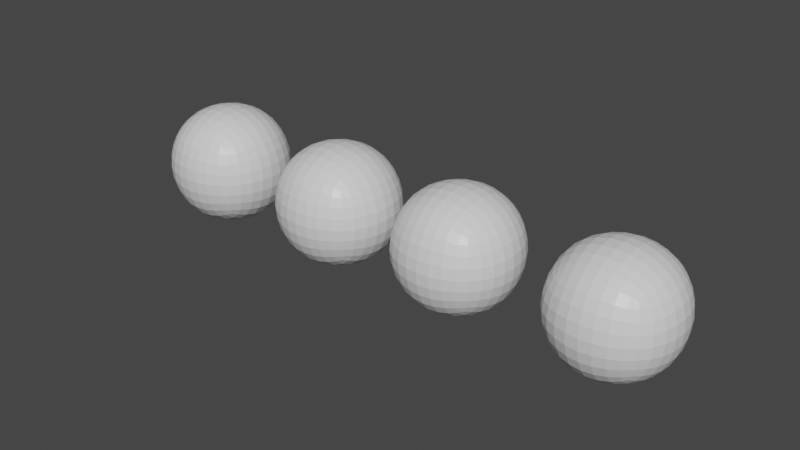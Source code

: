 # Source: four-spheres.blend  (saved by Blender 2.80.75; exported with 4.5.12 LTS)
import bpy
from mathutils import Matrix  # noqa: F401  (used for matrix-valued properties, if any)

bpy.ops.wm.read_factory_settings(use_empty=True)
scene = bpy.context.scene
scene.name = 'Scene'

# ---- collections
col_collection = bpy.data.collections.new('Collection'); scene.collection.children.link(col_collection)

# ---- materials (node trees are filled in below, after node groups)
mat_material = bpy.data.materials.new('Material')
mat_material.alpha_threshold = 0.0
mat_material.use_transparent_shadow = False
mat_material.line_color = (0.0, 0.0, 0.0, 1.0)

# ---- material node trees
mat_material.use_nodes = True; mat_material.node_tree.nodes.clear()
_N = mat_material.node_tree.nodes; _L = mat_material.node_tree.links
n0 = _N.new('ShaderNodeOutputMaterial'); n0.name = 'Material Output'; n0.location = (300, 300)
n1 = _N.new('ShaderNodeBsdfPrincipled'); n1.name = 'Principled BSDF'; n1.location = (10, 300)
n1.distribution = 'GGX'
n1.subsurface_method = 'BURLEY'
n1.inputs[2].default_value = 0.4
n1.inputs[3].default_value = 1.45
n1.inputs[27].default_value = (0.0, 0.0, 0.0, 1.0)
n1.inputs[28].default_value = 1.0
_L.new(n1.outputs[0], n0.inputs[0])
n0.is_active_output = True

# ---- world
world_world = bpy.data.worlds.new('World'); scene.world = world_world
world_world.use_nodes = True; world_world.node_tree.nodes.clear()
_N = world_world.node_tree.nodes; _L = world_world.node_tree.links
n0 = _N.new('ShaderNodeOutputWorld'); n0.name = 'World Output'; n0.location = (300, 300)
n1 = _N.new('ShaderNodeBackground'); n1.name = 'Background'; n1.location = (10, 300)
n1.inputs[0].default_value = (0.05088, 0.05088, 0.05088, 1.0)
_L.new(n1.outputs[0], n0.inputs[0])
n0.is_active_output = True
world_world.color = (0.05088, 0.05088, 0.05088)
world_world.use_sun_shadow = False
world_world.sun_shadow_jitter_overblur = 0.0

# ---- meshes
me_cube = bpy.data.meshes.new('Cube')
me_cube.from_pydata([(1.0, 1.0, 1.0), (1.0, 1.0, -1.0), (1.0, -1.0, 1.0), (1.0, -1.0, -1.0), (-1.0, 1.0, 1.0), (-1.0, 1.0, -1.0), (-1.0, -1.0, 1.0), (-1.0, -1.0, -1.0)], [], [(0, 4, 6, 2), (3, 2, 6, 7), (7, 6, 4, 5), (5, 1, 3, 7), (1, 0, 2, 3), (5, 4, 0, 1)])
_uv = me_cube.uv_layers.new(name='UVMap')
_uv.uv.foreach_set('vector', [0.375, 0.0, 0.625, 0.0, 0.625, 0.25, 0.375, 0.25, 0.375, 0.25, 0.625, 0.25, 0.625, 0.5, 0.375, 0.5, 0.375, 0.5, 0.625, 0.5, 0.625, 0.75, 0.375, 0.75, 0.375, 0.75, 0.625, 0.75, 0.625, 1.0, 0.375, 1.0, 0.125, 0.5, 0.375, 0.5, 0.375, 0.75, 0.125, 0.75, 0.625, 0.5, 0.875, 0.5, 0.875, 0.75, 0.625, 0.75])
me_cube.materials.append(mat_material)
me_cube.use_remesh_preserve_volume = False
me_cube.use_remesh_preserve_attributes = False
me_cube.use_mirror_vertex_groups = False
me_cube.update()
me_cube_004 = bpy.data.meshes.new('Cube.004')
me_cube_004.from_pydata([(1.0, 1.0, 1.0), (1.0, 1.0, -1.0), (1.0, -1.0, 1.0), (1.0, -1.0, -1.0), (-1.0, 1.0, 1.0), (-1.0, 1.0, -1.0), (-1.0, -1.0, 1.0), (-1.0, -1.0, -1.0)], [], [(0, 4, 6, 2), (3, 2, 6, 7), (7, 6, 4, 5), (5, 1, 3, 7), (1, 0, 2, 3), (5, 4, 0, 1)])
_uv = me_cube_004.uv_layers.new(name='UVMap')
_uv.uv.foreach_set('vector', [0.375, 0.0, 0.625, 0.0, 0.625, 0.25, 0.375, 0.25, 0.375, 0.25, 0.625, 0.25, 0.625, 0.5, 0.375, 0.5, 0.375, 0.5, 0.625, 0.5, 0.625, 0.75, 0.375, 0.75, 0.375, 0.75, 0.625, 0.75, 0.625, 1.0, 0.375, 1.0, 0.125, 0.5, 0.375, 0.5, 0.375, 0.75, 0.125, 0.75, 0.625, 0.5, 0.875, 0.5, 0.875, 0.75, 0.625, 0.75])
me_cube_004.materials.append(mat_material)
me_cube_004.use_remesh_preserve_volume = False
me_cube_004.use_remesh_preserve_attributes = False
me_cube_004.use_mirror_vertex_groups = False
me_cube_004.update()
me_cube_005 = bpy.data.meshes.new('Cube.005')
me_cube_005.from_pydata([(1.0, 1.0, 1.0), (1.0, 1.0, -1.0), (1.0, -1.0, 1.0), (1.0, -1.0, -1.0), (-1.0, 1.0, 1.0), (-1.0, 1.0, -1.0), (-1.0, -1.0, 1.0), (-1.0, -1.0, -1.0)], [], [(0, 4, 6, 2), (3, 2, 6, 7), (7, 6, 4, 5), (5, 1, 3, 7), (1, 0, 2, 3), (5, 4, 0, 1)])
_uv = me_cube_005.uv_layers.new(name='UVMap')
_uv.uv.foreach_set('vector', [0.375, 0.0, 0.625, 0.0, 0.625, 0.25, 0.375, 0.25, 0.375, 0.25, 0.625, 0.25, 0.625, 0.5, 0.375, 0.5, 0.375, 0.5, 0.625, 0.5, 0.625, 0.75, 0.375, 0.75, 0.375, 0.75, 0.625, 0.75, 0.625, 1.0, 0.375, 1.0, 0.125, 0.5, 0.375, 0.5, 0.375, 0.75, 0.125, 0.75, 0.625, 0.5, 0.875, 0.5, 0.875, 0.75, 0.625, 0.75])
me_cube_005.materials.append(mat_material)
me_cube_005.use_remesh_preserve_volume = False
me_cube_005.use_remesh_preserve_attributes = False
me_cube_005.use_mirror_vertex_groups = False
me_cube_005.update()
me_cube_006 = bpy.data.meshes.new('Cube.006')
me_cube_006.from_pydata([(1.0, 1.0, 1.0), (1.0, 1.0, -1.0), (1.0, -1.0, 1.0), (1.0, -1.0, -1.0), (-1.0, 1.0, 1.0), (-1.0, 1.0, -1.0), (-1.0, -1.0, 1.0), (-1.0, -1.0, -1.0)], [], [(0, 4, 6, 2), (3, 2, 6, 7), (7, 6, 4, 5), (5, 1, 3, 7), (1, 0, 2, 3), (5, 4, 0, 1)])
_uv = me_cube_006.uv_layers.new(name='UVMap')
_uv.uv.foreach_set('vector', [0.375, 0.0, 0.625, 0.0, 0.625, 0.25, 0.375, 0.25, 0.375, 0.25, 0.625, 0.25, 0.625, 0.5, 0.375, 0.5, 0.375, 0.5, 0.625, 0.5, 0.625, 0.75, 0.375, 0.75, 0.375, 0.75, 0.625, 0.75, 0.625, 1.0, 0.375, 1.0, 0.125, 0.5, 0.375, 0.5, 0.375, 0.75, 0.125, 0.75, 0.625, 0.5, 0.875, 0.5, 0.875, 0.75, 0.625, 0.75])
me_cube_006.materials.append(mat_material)
me_cube_006.use_remesh_preserve_volume = False
me_cube_006.use_remesh_preserve_attributes = False
me_cube_006.use_mirror_vertex_groups = False
me_cube_006.update()

# ---- objects
ob_cube = bpy.data.objects.new('Cube', me_cube)
ob_cube_001 = bpy.data.objects.new('Cube.001', me_cube_004)
ob_cube_002 = bpy.data.objects.new('Cube.002', me_cube_005)
ob_cube_003 = bpy.data.objects.new('Cube.003', me_cube_006)

# ---- transforms, parenting, visibility, modifiers, constraints
ob_cube.location = (2.377, 0.0, 0.0)
ob_cube.lock_rotations_4d = False
ob_cube.empty_display_type = 'ARROWS'
ob_cube.lineart.crease_threshold = 0.0
_m = ob_cube.modifiers.new('Subdivision', 'SUBSURF')
_m.uv_smooth = 'PRESERVE_CORNERS'
_m.levels = 5
_m.render_levels = 3
_m.show_only_control_edges = False
ob_cube_001.location = (0.1388, 0.0, 0.0)
ob_cube_001.lock_rotations_4d = False
ob_cube_001.empty_display_type = 'ARROWS'
ob_cube_001.lineart.crease_threshold = 0.0
_m = ob_cube_001.modifiers.new('Subdivision', 'SUBSURF')
_m.uv_smooth = 'PRESERVE_CORNERS'
_m.levels = 5
_m.render_levels = 3
_m.show_only_control_edges = False
ob_cube_002.location = (-1.868, 0.0, 0.0)
ob_cube_002.lock_rotations_4d = False
ob_cube_002.empty_display_type = 'ARROWS'
ob_cube_002.lineart.crease_threshold = 0.0
_m = ob_cube_002.modifiers.new('Subdivision', 'SUBSURF')
_m.uv_smooth = 'PRESERVE_CORNERS'
_m.levels = 5
_m.render_levels = 3
_m.show_only_control_edges = False
ob_cube_003.location = (-3.992, 0.0, 0.0)
ob_cube_003.lock_rotations_4d = False
ob_cube_003.empty_display_type = 'ARROWS'
ob_cube_003.lineart.crease_threshold = 0.0
_m = ob_cube_003.modifiers.new('Subdivision', 'SUBSURF')
_m.uv_smooth = 'PRESERVE_CORNERS'
_m.levels = 5
_m.render_levels = 3
_m.show_only_control_edges = False

# ---- collection membership
col_collection.objects.link(ob_cube)
col_collection.objects.link(ob_cube_001)
col_collection.objects.link(ob_cube_002)
col_collection.objects.link(ob_cube_003)

# ---- scene / render settings (as saved in the file)
scene.frame_start = 1; scene.frame_end = 250; scene.frame_set(43)
scene.render.engine = 'BLENDER_EEVEE_NEXT'
scene.cycles.use_denoising = False
scene.cycles.samples = 128
scene.cycles.sampling_pattern = 'TABULATED_SOBOL'
scene.cycles.use_adaptive_sampling = False
scene.cycles.use_light_tree = False
scene.view_settings.view_transform = 'Filmic'
bpy.context.view_layer.update()

# ---- added for rendering (the .blend has no active camera and no usable light): camera, sun
cam_auto = bpy.data.cameras.new('AutoCamera')
cam_auto.lens = 50.0
cam_auto.sensor_width = 36.0
cam_auto.clip_end = 1000.0
ob_auto_camera = bpy.data.objects.new('AutoCamera', cam_auto)
scene.collection.objects.link(ob_auto_camera)
ob_auto_camera.location = (7.36542, -9.80774, 6.53849)
ob_auto_camera.rotation_euler = (1.09748, -7.21219e-08, 0.694738)
scene.camera = ob_auto_camera
light_auto_sun = bpy.data.lights.new('AutoSun', 'SUN')
light_auto_sun.energy = 3.0
light_auto_sun.angle = 0.0523599
ob_auto_sun = bpy.data.objects.new('AutoSun', light_auto_sun)
scene.collection.objects.link(ob_auto_sun)
ob_auto_sun.rotation_euler = (0.872665, 0.174533, 0.523599)
bpy.context.view_layer.update()
